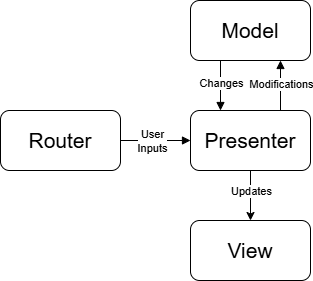

The diagram above was exported from draw.io. Its source (the exported page's mxGraphModel, read from the mxfile embedded in the PNG):
<mxGraphModel dx="1551" dy="929" grid="1" gridSize="10" guides="1" tooltips="1" connect="1" arrows="1" fold="1" page="1" pageScale="1" pageWidth="1654" pageHeight="1169" math="0" shadow="0">
  <root>
    <mxCell id="0" />
    <mxCell id="1" parent="0" />
    <mxCell id="2" value="View" style="rounded=1;whiteSpace=wrap;html=1;fontSize=21;" parent="1" vertex="1">
      <mxGeometry x="750" y="500" width="120" height="60" as="geometry" />
    </mxCell>
    <mxCell id="3" style="edgeStyle=none;html=1;exitX=0.75;exitY=0;exitDx=0;exitDy=0;entryX=0.75;entryY=1;entryDx=0;entryDy=0;endArrow=block;endFill=1;" parent="1" source="7" target="10" edge="1">
      <mxGeometry relative="1" as="geometry" />
    </mxCell>
    <mxCell id="4" value="Modifications" style="edgeLabel;html=1;align=center;verticalAlign=middle;resizable=0;points=[];" parent="3" vertex="1" connectable="0">
      <mxGeometry x="0.0646" relative="1" as="geometry">
        <mxPoint as="offset" />
      </mxGeometry>
    </mxCell>
    <mxCell id="5" style="edgeStyle=none;html=1;exitX=0.5;exitY=1;exitDx=0;exitDy=0;entryX=0.5;entryY=0;entryDx=0;entryDy=0;" parent="1" source="7" target="2" edge="1">
      <mxGeometry relative="1" as="geometry">
        <mxPoint x="780" y="500" as="targetPoint" />
      </mxGeometry>
    </mxCell>
    <mxCell id="6" value="Updates" style="edgeLabel;html=1;align=center;verticalAlign=middle;resizable=0;points=[];" parent="5" vertex="1" connectable="0">
      <mxGeometry x="-0.1217" relative="1" as="geometry">
        <mxPoint y="-2" as="offset" />
      </mxGeometry>
    </mxCell>
    <mxCell id="7" value="Presenter" style="rounded=1;whiteSpace=wrap;html=1;fontSize=21;" parent="1" vertex="1">
      <mxGeometry x="750" y="390" width="120" height="60" as="geometry" />
    </mxCell>
    <mxCell id="8" style="edgeStyle=none;html=1;exitX=0.25;exitY=1;exitDx=0;exitDy=0;entryX=0.25;entryY=0;entryDx=0;entryDy=0;endArrow=block;endFill=1;" parent="1" source="10" target="7" edge="1">
      <mxGeometry relative="1" as="geometry" />
    </mxCell>
    <mxCell id="9" value="Changes" style="edgeLabel;html=1;align=center;verticalAlign=middle;resizable=0;points=[];" parent="8" vertex="1" connectable="0">
      <mxGeometry x="-0.1103" relative="1" as="geometry">
        <mxPoint as="offset" />
      </mxGeometry>
    </mxCell>
    <mxCell id="10" value="Model" style="rounded=1;whiteSpace=wrap;html=1;fontSize=21;" parent="1" vertex="1">
      <mxGeometry x="750" y="280" width="120" height="60" as="geometry" />
    </mxCell>
    <mxCell id="13" value="Router" style="rounded=1;whiteSpace=wrap;html=1;fontSize=21;" parent="1" vertex="1">
      <mxGeometry x="560" y="390" width="120" height="60" as="geometry" />
    </mxCell>
    <mxCell id="15" style="edgeStyle=none;html=1;exitX=1;exitY=0.5;exitDx=0;exitDy=0;entryX=0;entryY=0.5;entryDx=0;entryDy=0;endArrow=block;endFill=1;" parent="1" source="13" target="7" edge="1">
      <mxGeometry relative="1" as="geometry">
        <mxPoint x="840" y="500" as="sourcePoint" />
        <mxPoint x="840" y="450" as="targetPoint" />
      </mxGeometry>
    </mxCell>
    <mxCell id="16" value="User&lt;br&gt;Inputs" style="edgeLabel;html=1;align=center;verticalAlign=middle;resizable=0;points=[];" parent="15" vertex="1" connectable="0">
      <mxGeometry x="-0.1217" relative="1" as="geometry">
        <mxPoint as="offset" />
      </mxGeometry>
    </mxCell>
  </root>
</mxGraphModel>